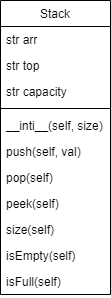

The diagram above was exported from draw.io. Its source (the exported page's mxGraphModel, read from the mxfile embedded in the PNG):
<mxGraphModel dx="424" dy="777" grid="1" gridSize="10" guides="1" tooltips="1" connect="1" arrows="1" fold="1" page="1" pageScale="1" pageWidth="827" pageHeight="1169" math="0" shadow="0">
  <root>
    <mxCell id="WIyWlLk6GJQsqaUBKTNV-0" />
    <mxCell id="WIyWlLk6GJQsqaUBKTNV-1" parent="WIyWlLk6GJQsqaUBKTNV-0" />
    <mxCell id="KM6Px2h-3QsEOENRDcp3-0" value="Stack" style="swimlane;fontStyle=0;align=center;verticalAlign=top;childLayout=stackLayout;horizontal=1;startSize=26;horizontalStack=0;resizeParent=1;resizeLast=0;collapsible=1;marginBottom=0;rounded=0;shadow=0;strokeWidth=1;" vertex="1" parent="WIyWlLk6GJQsqaUBKTNV-1">
      <mxGeometry x="320" y="40" width="110" height="294" as="geometry">
        <mxRectangle x="550" y="140" width="160" height="26" as="alternateBounds" />
      </mxGeometry>
    </mxCell>
    <mxCell id="KM6Px2h-3QsEOENRDcp3-1" value="str arr" style="text;align=left;verticalAlign=top;spacingLeft=4;spacingRight=4;overflow=hidden;rotatable=0;points=[[0,0.5],[1,0.5]];portConstraint=eastwest;" vertex="1" parent="KM6Px2h-3QsEOENRDcp3-0">
      <mxGeometry y="26" width="110" height="26" as="geometry" />
    </mxCell>
    <mxCell id="KM6Px2h-3QsEOENRDcp3-2" value="str top" style="text;align=left;verticalAlign=top;spacingLeft=4;spacingRight=4;overflow=hidden;rotatable=0;points=[[0,0.5],[1,0.5]];portConstraint=eastwest;rounded=0;shadow=0;html=0;" vertex="1" parent="KM6Px2h-3QsEOENRDcp3-0">
      <mxGeometry y="52" width="110" height="26" as="geometry" />
    </mxCell>
    <mxCell id="KM6Px2h-3QsEOENRDcp3-3" value="str capacity" style="text;align=left;verticalAlign=top;spacingLeft=4;spacingRight=4;overflow=hidden;rotatable=0;points=[[0,0.5],[1,0.5]];portConstraint=eastwest;rounded=0;shadow=0;html=0;" vertex="1" parent="KM6Px2h-3QsEOENRDcp3-0">
      <mxGeometry y="78" width="110" height="26" as="geometry" />
    </mxCell>
    <mxCell id="KM6Px2h-3QsEOENRDcp3-5" value="" style="line;html=1;strokeWidth=1;align=left;verticalAlign=middle;spacingTop=-1;spacingLeft=3;spacingRight=3;rotatable=0;labelPosition=right;points=[];portConstraint=eastwest;" vertex="1" parent="KM6Px2h-3QsEOENRDcp3-0">
      <mxGeometry y="104" width="110" height="8" as="geometry" />
    </mxCell>
    <mxCell id="KM6Px2h-3QsEOENRDcp3-6" value="__inti__(self, size)" style="text;align=left;verticalAlign=top;spacingLeft=4;spacingRight=4;overflow=hidden;rotatable=0;points=[[0,0.5],[1,0.5]];portConstraint=eastwest;" vertex="1" parent="KM6Px2h-3QsEOENRDcp3-0">
      <mxGeometry y="112" width="110" height="26" as="geometry" />
    </mxCell>
    <mxCell id="KM6Px2h-3QsEOENRDcp3-13" value="push(self, val)" style="text;align=left;verticalAlign=top;spacingLeft=4;spacingRight=4;overflow=hidden;rotatable=0;points=[[0,0.5],[1,0.5]];portConstraint=eastwest;" vertex="1" parent="KM6Px2h-3QsEOENRDcp3-0">
      <mxGeometry y="138" width="110" height="26" as="geometry" />
    </mxCell>
    <mxCell id="KM6Px2h-3QsEOENRDcp3-14" value="pop(self)" style="text;align=left;verticalAlign=top;spacingLeft=4;spacingRight=4;overflow=hidden;rotatable=0;points=[[0,0.5],[1,0.5]];portConstraint=eastwest;" vertex="1" parent="KM6Px2h-3QsEOENRDcp3-0">
      <mxGeometry y="164" width="110" height="26" as="geometry" />
    </mxCell>
    <mxCell id="KM6Px2h-3QsEOENRDcp3-15" value="peek(self)" style="text;align=left;verticalAlign=top;spacingLeft=4;spacingRight=4;overflow=hidden;rotatable=0;points=[[0,0.5],[1,0.5]];portConstraint=eastwest;" vertex="1" parent="KM6Px2h-3QsEOENRDcp3-0">
      <mxGeometry y="190" width="110" height="26" as="geometry" />
    </mxCell>
    <mxCell id="KM6Px2h-3QsEOENRDcp3-16" value="size(self)" style="text;align=left;verticalAlign=top;spacingLeft=4;spacingRight=4;overflow=hidden;rotatable=0;points=[[0,0.5],[1,0.5]];portConstraint=eastwest;" vertex="1" parent="KM6Px2h-3QsEOENRDcp3-0">
      <mxGeometry y="216" width="110" height="26" as="geometry" />
    </mxCell>
    <mxCell id="KM6Px2h-3QsEOENRDcp3-17" value="isEmpty(self)" style="text;align=left;verticalAlign=top;spacingLeft=4;spacingRight=4;overflow=hidden;rotatable=0;points=[[0,0.5],[1,0.5]];portConstraint=eastwest;" vertex="1" parent="KM6Px2h-3QsEOENRDcp3-0">
      <mxGeometry y="242" width="110" height="26" as="geometry" />
    </mxCell>
    <mxCell id="KM6Px2h-3QsEOENRDcp3-18" value="isFull(self)" style="text;align=left;verticalAlign=top;spacingLeft=4;spacingRight=4;overflow=hidden;rotatable=0;points=[[0,0.5],[1,0.5]];portConstraint=eastwest;" vertex="1" parent="KM6Px2h-3QsEOENRDcp3-0">
      <mxGeometry y="268" width="110" height="26" as="geometry" />
    </mxCell>
  </root>
</mxGraphModel>